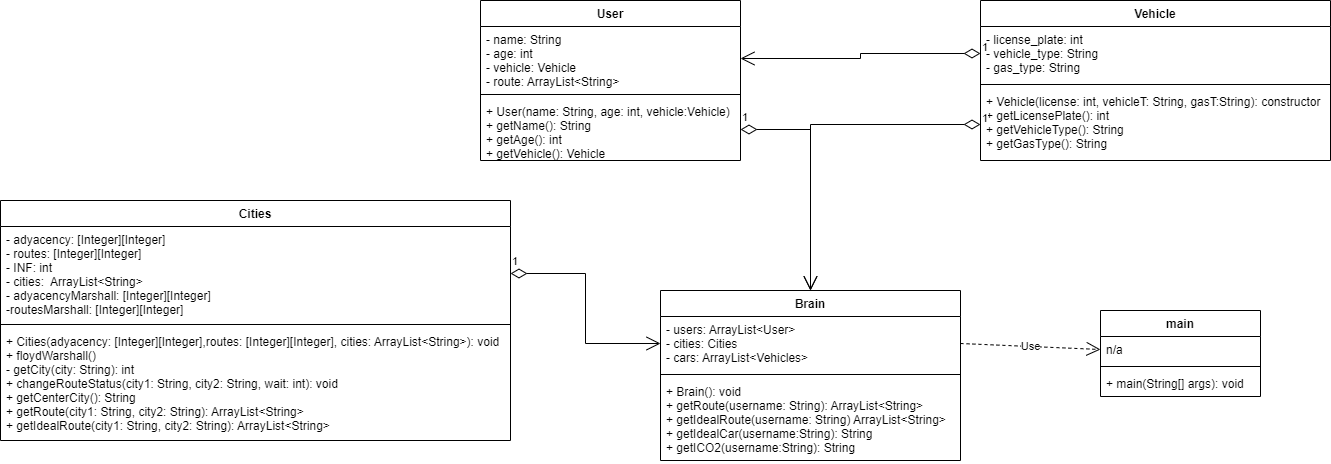

The diagram above was exported from draw.io. Its source (the exported page's mxGraphModel, read from the mxfile embedded in the PNG):
<mxGraphModel dx="2109" dy="503" grid="1" gridSize="10" guides="1" tooltips="1" connect="1" arrows="1" fold="1" page="1" pageScale="1" pageWidth="827" pageHeight="1169" math="0" shadow="0">
  <root>
    <mxCell id="0" />
    <mxCell id="1" parent="0" />
    <mxCell id="ldMxeqF6m41I5pbBhRVk-1" value="User" style="swimlane;fontStyle=1;align=center;verticalAlign=top;childLayout=stackLayout;horizontal=1;startSize=26;horizontalStack=0;resizeParent=1;resizeParentMax=0;resizeLast=0;collapsible=1;marginBottom=0;" vertex="1" parent="1">
      <mxGeometry x="100" y="80" width="260" height="160" as="geometry" />
    </mxCell>
    <mxCell id="ldMxeqF6m41I5pbBhRVk-2" value="- name: String&#10;- age: int&#10;- vehicle: Vehicle&#10;- route: ArrayList&lt;String&gt;" style="text;strokeColor=none;fillColor=none;align=left;verticalAlign=top;spacingLeft=4;spacingRight=4;overflow=hidden;rotatable=0;points=[[0,0.5],[1,0.5]];portConstraint=eastwest;" vertex="1" parent="ldMxeqF6m41I5pbBhRVk-1">
      <mxGeometry y="26" width="260" height="64" as="geometry" />
    </mxCell>
    <mxCell id="ldMxeqF6m41I5pbBhRVk-3" value="" style="line;strokeWidth=1;fillColor=none;align=left;verticalAlign=middle;spacingTop=-1;spacingLeft=3;spacingRight=3;rotatable=0;labelPosition=right;points=[];portConstraint=eastwest;" vertex="1" parent="ldMxeqF6m41I5pbBhRVk-1">
      <mxGeometry y="90" width="260" height="8" as="geometry" />
    </mxCell>
    <mxCell id="ldMxeqF6m41I5pbBhRVk-4" value="+ User(name: String, age: int, vehicle:Vehicle)&#10;+ getName(): String&#10;+ getAge(): int&#10;+ getVehicle(): Vehicle" style="text;strokeColor=none;fillColor=none;align=left;verticalAlign=top;spacingLeft=4;spacingRight=4;overflow=hidden;rotatable=0;points=[[0,0.5],[1,0.5]];portConstraint=eastwest;" vertex="1" parent="ldMxeqF6m41I5pbBhRVk-1">
      <mxGeometry y="98" width="260" height="62" as="geometry" />
    </mxCell>
    <mxCell id="ldMxeqF6m41I5pbBhRVk-5" value="Vehicle" style="swimlane;fontStyle=1;align=center;verticalAlign=top;childLayout=stackLayout;horizontal=1;startSize=26;horizontalStack=0;resizeParent=1;resizeParentMax=0;resizeLast=0;collapsible=1;marginBottom=0;" vertex="1" parent="1">
      <mxGeometry x="600" y="80" width="350" height="160" as="geometry" />
    </mxCell>
    <mxCell id="ldMxeqF6m41I5pbBhRVk-6" value="- license_plate: int&#10;- vehicle_type: String&#10;- gas_type: String" style="text;strokeColor=none;fillColor=none;align=left;verticalAlign=top;spacingLeft=4;spacingRight=4;overflow=hidden;rotatable=0;points=[[0,0.5],[1,0.5]];portConstraint=eastwest;" vertex="1" parent="ldMxeqF6m41I5pbBhRVk-5">
      <mxGeometry y="26" width="350" height="54" as="geometry" />
    </mxCell>
    <mxCell id="ldMxeqF6m41I5pbBhRVk-7" value="" style="line;strokeWidth=1;fillColor=none;align=left;verticalAlign=middle;spacingTop=-1;spacingLeft=3;spacingRight=3;rotatable=0;labelPosition=right;points=[];portConstraint=eastwest;" vertex="1" parent="ldMxeqF6m41I5pbBhRVk-5">
      <mxGeometry y="80" width="350" height="8" as="geometry" />
    </mxCell>
    <mxCell id="ldMxeqF6m41I5pbBhRVk-8" value="+ Vehicle(license: int, vehicleT: String, gasT:String): constructor&#10;+ getLicensePlate(): int&#10;+ getVehicleType(): String&#10;+ getGasType(): String" style="text;strokeColor=none;fillColor=none;align=left;verticalAlign=top;spacingLeft=4;spacingRight=4;overflow=hidden;rotatable=0;points=[[0,0.5],[1,0.5]];portConstraint=eastwest;" vertex="1" parent="ldMxeqF6m41I5pbBhRVk-5">
      <mxGeometry y="88" width="350" height="72" as="geometry" />
    </mxCell>
    <mxCell id="ldMxeqF6m41I5pbBhRVk-9" value="Cities" style="swimlane;fontStyle=1;align=center;verticalAlign=top;childLayout=stackLayout;horizontal=1;startSize=26;horizontalStack=0;resizeParent=1;resizeParentMax=0;resizeLast=0;collapsible=1;marginBottom=0;" vertex="1" parent="1">
      <mxGeometry x="-380" y="280" width="510" height="240" as="geometry" />
    </mxCell>
    <mxCell id="ldMxeqF6m41I5pbBhRVk-10" value="- adyacency: [Integer][Integer]&#10;- routes: [Integer][Integer]&#10;- INF: int&#10;- cities:  ArrayList&lt;String&gt;&#10;- adyacencyMarshall: [Integer][Integer]&#10;-routesMarshall: [Integer][Integer]" style="text;strokeColor=none;fillColor=none;align=left;verticalAlign=top;spacingLeft=4;spacingRight=4;overflow=hidden;rotatable=0;points=[[0,0.5],[1,0.5]];portConstraint=eastwest;" vertex="1" parent="ldMxeqF6m41I5pbBhRVk-9">
      <mxGeometry y="26" width="510" height="94" as="geometry" />
    </mxCell>
    <mxCell id="ldMxeqF6m41I5pbBhRVk-11" value="" style="line;strokeWidth=1;fillColor=none;align=left;verticalAlign=middle;spacingTop=-1;spacingLeft=3;spacingRight=3;rotatable=0;labelPosition=right;points=[];portConstraint=eastwest;" vertex="1" parent="ldMxeqF6m41I5pbBhRVk-9">
      <mxGeometry y="120" width="510" height="8" as="geometry" />
    </mxCell>
    <mxCell id="ldMxeqF6m41I5pbBhRVk-12" value="+ Cities(adyacency: [Integer][Integer],routes: [Integer][Integer], cities: ArrayList&lt;String&gt;): void&#10;+ floydWarshall()&#10;- getCity(city: String): int&#10;+ changeRouteStatus(city1: String, city2: String, wait: int): void&#10;+ getCenterCity(): String &#10;+ getRoute(city1: String, city2: String): ArrayList&lt;String&gt;&#10;+ getIdealRoute(city1: String, city2: String): ArrayList&lt;String&gt;&#10;" style="text;strokeColor=none;fillColor=none;align=left;verticalAlign=top;spacingLeft=4;spacingRight=4;overflow=hidden;rotatable=0;points=[[0,0.5],[1,0.5]];portConstraint=eastwest;" vertex="1" parent="ldMxeqF6m41I5pbBhRVk-9">
      <mxGeometry y="128" width="510" height="112" as="geometry" />
    </mxCell>
    <mxCell id="ldMxeqF6m41I5pbBhRVk-13" value="Brain" style="swimlane;fontStyle=1;align=center;verticalAlign=top;childLayout=stackLayout;horizontal=1;startSize=26;horizontalStack=0;resizeParent=1;resizeParentMax=0;resizeLast=0;collapsible=1;marginBottom=0;" vertex="1" parent="1">
      <mxGeometry x="280" y="370" width="300" height="170" as="geometry" />
    </mxCell>
    <mxCell id="ldMxeqF6m41I5pbBhRVk-14" value="- users: ArrayList&lt;User&gt;&#10;- cities: Cities&#10;- cars: ArrayList&lt;Vehicles&gt;" style="text;strokeColor=none;fillColor=none;align=left;verticalAlign=top;spacingLeft=4;spacingRight=4;overflow=hidden;rotatable=0;points=[[0,0.5],[1,0.5]];portConstraint=eastwest;" vertex="1" parent="ldMxeqF6m41I5pbBhRVk-13">
      <mxGeometry y="26" width="300" height="54" as="geometry" />
    </mxCell>
    <mxCell id="ldMxeqF6m41I5pbBhRVk-15" value="" style="line;strokeWidth=1;fillColor=none;align=left;verticalAlign=middle;spacingTop=-1;spacingLeft=3;spacingRight=3;rotatable=0;labelPosition=right;points=[];portConstraint=eastwest;" vertex="1" parent="ldMxeqF6m41I5pbBhRVk-13">
      <mxGeometry y="80" width="300" height="8" as="geometry" />
    </mxCell>
    <mxCell id="ldMxeqF6m41I5pbBhRVk-16" value="+ Brain(): void&#10;+ getRoute(username: String): ArrayList&lt;String&gt;&#10;+ getIdealRoute(username: String) ArrayList&lt;String&gt;&#10;+ getIdealCar(username:String): String&#10;+ getICO2(username:String): String" style="text;strokeColor=none;fillColor=none;align=left;verticalAlign=top;spacingLeft=4;spacingRight=4;overflow=hidden;rotatable=0;points=[[0,0.5],[1,0.5]];portConstraint=eastwest;" vertex="1" parent="ldMxeqF6m41I5pbBhRVk-13">
      <mxGeometry y="88" width="300" height="82" as="geometry" />
    </mxCell>
    <mxCell id="ldMxeqF6m41I5pbBhRVk-17" value="main" style="swimlane;fontStyle=1;align=center;verticalAlign=top;childLayout=stackLayout;horizontal=1;startSize=26;horizontalStack=0;resizeParent=1;resizeParentMax=0;resizeLast=0;collapsible=1;marginBottom=0;" vertex="1" parent="1">
      <mxGeometry x="720" y="390" width="160" height="86" as="geometry" />
    </mxCell>
    <mxCell id="ldMxeqF6m41I5pbBhRVk-18" value="n/a" style="text;strokeColor=none;fillColor=none;align=left;verticalAlign=top;spacingLeft=4;spacingRight=4;overflow=hidden;rotatable=0;points=[[0,0.5],[1,0.5]];portConstraint=eastwest;" vertex="1" parent="ldMxeqF6m41I5pbBhRVk-17">
      <mxGeometry y="26" width="160" height="26" as="geometry" />
    </mxCell>
    <mxCell id="ldMxeqF6m41I5pbBhRVk-19" value="" style="line;strokeWidth=1;fillColor=none;align=left;verticalAlign=middle;spacingTop=-1;spacingLeft=3;spacingRight=3;rotatable=0;labelPosition=right;points=[];portConstraint=eastwest;" vertex="1" parent="ldMxeqF6m41I5pbBhRVk-17">
      <mxGeometry y="52" width="160" height="8" as="geometry" />
    </mxCell>
    <mxCell id="ldMxeqF6m41I5pbBhRVk-20" value="+ main(String[] args): void" style="text;strokeColor=none;fillColor=none;align=left;verticalAlign=top;spacingLeft=4;spacingRight=4;overflow=hidden;rotatable=0;points=[[0,0.5],[1,0.5]];portConstraint=eastwest;" vertex="1" parent="ldMxeqF6m41I5pbBhRVk-17">
      <mxGeometry y="60" width="160" height="26" as="geometry" />
    </mxCell>
    <mxCell id="ldMxeqF6m41I5pbBhRVk-21" value="1" style="endArrow=open;html=1;endSize=12;startArrow=diamondThin;startSize=14;startFill=0;edgeStyle=orthogonalEdgeStyle;align=left;verticalAlign=bottom;rounded=0;exitX=0;exitY=0.5;exitDx=0;exitDy=0;entryX=1;entryY=0.5;entryDx=0;entryDy=0;" edge="1" parent="1" source="ldMxeqF6m41I5pbBhRVk-6" target="ldMxeqF6m41I5pbBhRVk-2">
      <mxGeometry x="-1" y="3" relative="1" as="geometry">
        <mxPoint x="600" y="290" as="sourcePoint" />
        <mxPoint x="760" y="290" as="targetPoint" />
      </mxGeometry>
    </mxCell>
    <mxCell id="ldMxeqF6m41I5pbBhRVk-23" value="1" style="endArrow=open;html=1;endSize=12;startArrow=diamondThin;startSize=14;startFill=0;edgeStyle=orthogonalEdgeStyle;align=left;verticalAlign=bottom;rounded=0;entryX=0.5;entryY=0;entryDx=0;entryDy=0;exitX=0;exitY=0.5;exitDx=0;exitDy=0;" edge="1" parent="1" source="ldMxeqF6m41I5pbBhRVk-8" target="ldMxeqF6m41I5pbBhRVk-13">
      <mxGeometry x="-1" y="3" relative="1" as="geometry">
        <mxPoint x="860" y="310" as="sourcePoint" />
        <mxPoint x="1020" y="310" as="targetPoint" />
      </mxGeometry>
    </mxCell>
    <mxCell id="ldMxeqF6m41I5pbBhRVk-24" value="1" style="endArrow=open;html=1;endSize=12;startArrow=diamondThin;startSize=14;startFill=0;edgeStyle=orthogonalEdgeStyle;align=left;verticalAlign=bottom;rounded=0;entryX=0;entryY=0.5;entryDx=0;entryDy=0;exitX=1;exitY=0.5;exitDx=0;exitDy=0;" edge="1" parent="1" source="ldMxeqF6m41I5pbBhRVk-10" target="ldMxeqF6m41I5pbBhRVk-14">
      <mxGeometry x="-1" y="3" relative="1" as="geometry">
        <mxPoint x="150" y="650" as="sourcePoint" />
        <mxPoint x="310" y="650" as="targetPoint" />
      </mxGeometry>
    </mxCell>
    <mxCell id="ldMxeqF6m41I5pbBhRVk-25" value="Use" style="endArrow=open;endSize=12;dashed=1;html=1;rounded=0;entryX=0;entryY=0.5;entryDx=0;entryDy=0;exitX=1;exitY=0.5;exitDx=0;exitDy=0;" edge="1" parent="1" source="ldMxeqF6m41I5pbBhRVk-14" target="ldMxeqF6m41I5pbBhRVk-18">
      <mxGeometry width="160" relative="1" as="geometry">
        <mxPoint x="430" y="600" as="sourcePoint" />
        <mxPoint x="590" y="600" as="targetPoint" />
      </mxGeometry>
    </mxCell>
    <mxCell id="ldMxeqF6m41I5pbBhRVk-26" value="1" style="endArrow=open;html=1;endSize=12;startArrow=diamondThin;startSize=14;startFill=0;edgeStyle=orthogonalEdgeStyle;align=left;verticalAlign=bottom;rounded=0;exitX=1;exitY=0.5;exitDx=0;exitDy=0;entryX=0.5;entryY=0;entryDx=0;entryDy=0;" edge="1" parent="1" source="ldMxeqF6m41I5pbBhRVk-4" target="ldMxeqF6m41I5pbBhRVk-13">
      <mxGeometry x="-1" y="3" relative="1" as="geometry">
        <mxPoint x="250" y="320" as="sourcePoint" />
        <mxPoint x="410" y="320" as="targetPoint" />
      </mxGeometry>
    </mxCell>
  </root>
</mxGraphModel>